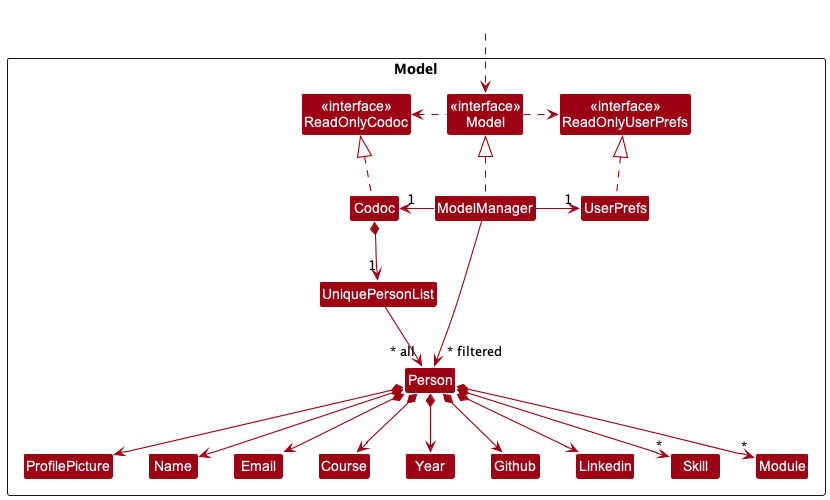

The diagram above was rendered by PlantUML. Its source (embedded in the PNG):
@startuml
!include style.puml
skinparam arrowThickness 1.1
skinparam arrowColor MODEL_COLOR
skinparam classBackgroundColor MODEL_COLOR

Package Model <<Rectangle>>{
Class "<<interface>>\nReadOnlyCodoc" as ReadOnlyCodoc
Class "<<interface>>\nReadOnlyUserPrefs" as ReadOnlyUserPrefs
Class "<<interface>>\nModel" as ModelInterface
Class Codoc
Class ModelManager
Class UserPrefs

Class UniquePersonList
Class Person
Class Linkedin
Class Email
Class Name
Class Github
Class Skill
Class Module
Class Course
Class Year
Class ProfilePicture
}

Class HiddenOutside #FFFFFF
HiddenOutside ..> ModelInterface

Codoc .up.|> ReadOnlyCodoc

ModelManager .up.|> ModelInterface
ModelInterface .right.> ReadOnlyUserPrefs
ModelInterface .left.> ReadOnlyCodoc
ModelManager -left-> "1" Codoc
ModelManager -right-> "1" UserPrefs
UserPrefs .up.|> ReadOnlyUserPrefs

Codoc *--> "1" UniquePersonList
UniquePersonList --> "~* all" Person
Person *--> ProfilePicture
Person *--> Name
Person *--> Course
Person *--> Year
Person *--> Github
Person *--> Email
Person *--> Linkedin
Person *--> "*" Skill
Person *--> "*" Module

ProfilePicture -[hidden]right-> Name
Name -[hidden]right-> Email
Email -[hidden]right-> Course
Course -[hidden]right-> Year
Year -[hidden]right-> Github
Github -[hidden]right-> Linkedin
Linkedin -[hidden]right-> Skill

ModelManager -->"~* filtered" Person
@enduml